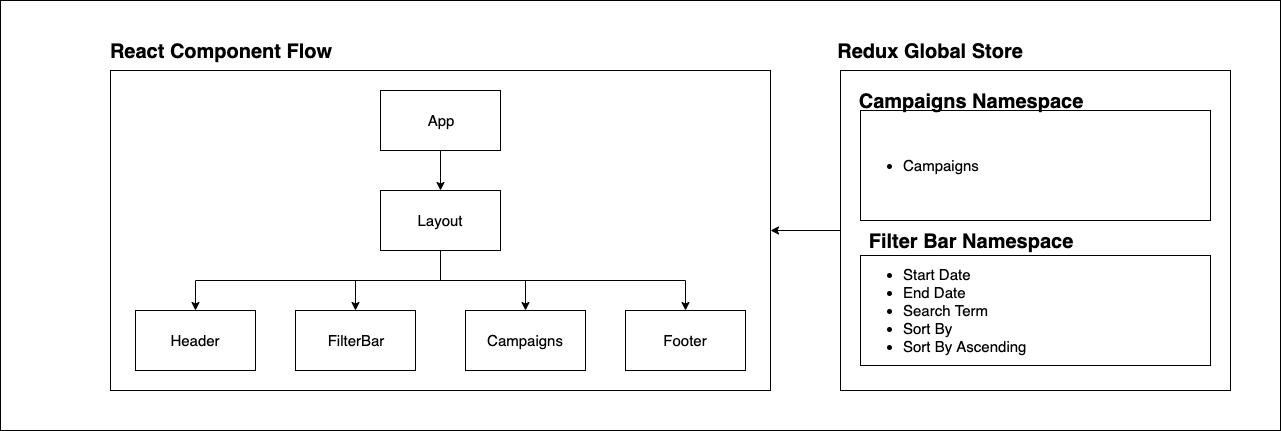

The diagram above was exported from draw.io. Its source (the exported page's mxGraphModel, read from the mxfile embedded in the PNG):
<mxGraphModel dx="1622" dy="500" grid="1" gridSize="10" guides="1" tooltips="1" connect="1" arrows="1" fold="1" page="1" pageScale="1" pageWidth="850" pageHeight="1100" math="0" shadow="0">
  <root>
    <mxCell id="0" />
    <mxCell id="1" parent="0" />
    <mxCell id="ZEbD9I9Slp6YDrTgLhyG-29" value="" style="rounded=0;whiteSpace=wrap;html=1;fontSize=15;align=left;" vertex="1" parent="1">
      <mxGeometry x="-20" y="190" width="1280" height="430" as="geometry" />
    </mxCell>
    <mxCell id="ZEbD9I9Slp6YDrTgLhyG-21" style="edgeStyle=orthogonalEdgeStyle;rounded=0;orthogonalLoop=1;jettySize=auto;html=1;entryX=1;entryY=0.5;entryDx=0;entryDy=0;fontSize=15;" edge="1" parent="1" source="ZEbD9I9Slp6YDrTgLhyG-12" target="ZEbD9I9Slp6YDrTgLhyG-15">
      <mxGeometry relative="1" as="geometry" />
    </mxCell>
    <mxCell id="ZEbD9I9Slp6YDrTgLhyG-26" value="" style="group" vertex="1" connectable="0" parent="1">
      <mxGeometry x="760" y="240" width="450" height="340" as="geometry" />
    </mxCell>
    <mxCell id="ZEbD9I9Slp6YDrTgLhyG-17" value="Redux Global Store" style="text;html=1;strokeColor=none;fillColor=none;align=center;verticalAlign=middle;whiteSpace=wrap;rounded=0;fontSize=20;fontStyle=1" vertex="1" parent="ZEbD9I9Slp6YDrTgLhyG-26">
      <mxGeometry width="300" as="geometry" />
    </mxCell>
    <mxCell id="ZEbD9I9Slp6YDrTgLhyG-25" value="" style="group" vertex="1" connectable="0" parent="ZEbD9I9Slp6YDrTgLhyG-26">
      <mxGeometry x="60" y="20" width="390" height="320" as="geometry" />
    </mxCell>
    <mxCell id="ZEbD9I9Slp6YDrTgLhyG-12" value="" style="rounded=0;whiteSpace=wrap;html=1;" vertex="1" parent="ZEbD9I9Slp6YDrTgLhyG-25">
      <mxGeometry width="390" height="320" as="geometry" />
    </mxCell>
    <mxCell id="ZEbD9I9Slp6YDrTgLhyG-13" value="&lt;ul&gt;&lt;li&gt;Campaigns&lt;/li&gt;&lt;/ul&gt;" style="rounded=0;whiteSpace=wrap;html=1;fontSize=15;align=left;" vertex="1" parent="ZEbD9I9Slp6YDrTgLhyG-25">
      <mxGeometry x="20" y="40" width="350" height="110" as="geometry" />
    </mxCell>
    <mxCell id="ZEbD9I9Slp6YDrTgLhyG-14" value="&lt;ul&gt;&lt;li&gt;Start Date&lt;/li&gt;&lt;li&gt;End Date&lt;/li&gt;&lt;li&gt;Search Term&lt;/li&gt;&lt;li&gt;Sort By&lt;/li&gt;&lt;li&gt;Sort By Ascending&amp;nbsp;&lt;/li&gt;&lt;/ul&gt;" style="rounded=0;whiteSpace=wrap;html=1;fontSize=15;align=left;" vertex="1" parent="ZEbD9I9Slp6YDrTgLhyG-25">
      <mxGeometry x="20" y="185" width="350" height="110" as="geometry" />
    </mxCell>
    <mxCell id="ZEbD9I9Slp6YDrTgLhyG-18" value="Campaigns Namespace" style="text;html=1;strokeColor=none;fillColor=none;align=center;verticalAlign=middle;whiteSpace=wrap;rounded=0;fontSize=20;fontStyle=1" vertex="1" parent="ZEbD9I9Slp6YDrTgLhyG-25">
      <mxGeometry x="10" y="30" width="240" as="geometry" />
    </mxCell>
    <mxCell id="ZEbD9I9Slp6YDrTgLhyG-19" value="Filter Bar Namespace" style="text;html=1;strokeColor=none;fillColor=none;align=center;verticalAlign=middle;whiteSpace=wrap;rounded=0;fontSize=20;fontStyle=1" vertex="1" parent="ZEbD9I9Slp6YDrTgLhyG-25">
      <mxGeometry x="10" y="170" width="240" as="geometry" />
    </mxCell>
    <mxCell id="ZEbD9I9Slp6YDrTgLhyG-27" value="" style="group" vertex="1" connectable="0" parent="1">
      <mxGeometry x="50" y="240" width="700" height="340" as="geometry" />
    </mxCell>
    <mxCell id="ZEbD9I9Slp6YDrTgLhyG-15" value="" style="rounded=0;whiteSpace=wrap;html=1;" vertex="1" parent="ZEbD9I9Slp6YDrTgLhyG-27">
      <mxGeometry x="40" y="20" width="660" height="320" as="geometry" />
    </mxCell>
    <mxCell id="ZEbD9I9Slp6YDrTgLhyG-1" value="App" style="rounded=0;whiteSpace=wrap;html=1;fontSize=15;" vertex="1" parent="ZEbD9I9Slp6YDrTgLhyG-27">
      <mxGeometry x="310" y="40" width="120" height="60" as="geometry" />
    </mxCell>
    <mxCell id="ZEbD9I9Slp6YDrTgLhyG-2" value="Layout" style="rounded=0;whiteSpace=wrap;html=1;fontSize=15;" vertex="1" parent="ZEbD9I9Slp6YDrTgLhyG-27">
      <mxGeometry x="310" y="140" width="120" height="60" as="geometry" />
    </mxCell>
    <mxCell id="ZEbD9I9Slp6YDrTgLhyG-7" style="edgeStyle=orthogonalEdgeStyle;rounded=0;orthogonalLoop=1;jettySize=auto;html=1;entryX=0.5;entryY=0;entryDx=0;entryDy=0;" edge="1" parent="ZEbD9I9Slp6YDrTgLhyG-27" source="ZEbD9I9Slp6YDrTgLhyG-1" target="ZEbD9I9Slp6YDrTgLhyG-2">
      <mxGeometry relative="1" as="geometry" />
    </mxCell>
    <mxCell id="ZEbD9I9Slp6YDrTgLhyG-3" value="FilterBar" style="rounded=0;whiteSpace=wrap;html=1;fontSize=15;" vertex="1" parent="ZEbD9I9Slp6YDrTgLhyG-27">
      <mxGeometry x="225" y="260" width="120" height="60" as="geometry" />
    </mxCell>
    <mxCell id="ZEbD9I9Slp6YDrTgLhyG-9" style="edgeStyle=orthogonalEdgeStyle;rounded=0;orthogonalLoop=1;jettySize=auto;html=1;" edge="1" parent="ZEbD9I9Slp6YDrTgLhyG-27" source="ZEbD9I9Slp6YDrTgLhyG-2" target="ZEbD9I9Slp6YDrTgLhyG-3">
      <mxGeometry relative="1" as="geometry" />
    </mxCell>
    <mxCell id="ZEbD9I9Slp6YDrTgLhyG-4" value="Header" style="rounded=0;whiteSpace=wrap;html=1;fontSize=15;" vertex="1" parent="ZEbD9I9Slp6YDrTgLhyG-27">
      <mxGeometry x="65" y="260" width="120" height="60" as="geometry" />
    </mxCell>
    <mxCell id="ZEbD9I9Slp6YDrTgLhyG-8" style="edgeStyle=orthogonalEdgeStyle;rounded=0;orthogonalLoop=1;jettySize=auto;html=1;" edge="1" parent="ZEbD9I9Slp6YDrTgLhyG-27" source="ZEbD9I9Slp6YDrTgLhyG-2" target="ZEbD9I9Slp6YDrTgLhyG-4">
      <mxGeometry relative="1" as="geometry">
        <Array as="points">
          <mxPoint x="370" y="230" />
          <mxPoint x="125" y="230" />
        </Array>
      </mxGeometry>
    </mxCell>
    <mxCell id="ZEbD9I9Slp6YDrTgLhyG-5" value="Footer" style="rounded=0;whiteSpace=wrap;html=1;fontSize=15;" vertex="1" parent="ZEbD9I9Slp6YDrTgLhyG-27">
      <mxGeometry x="555" y="260" width="120" height="60" as="geometry" />
    </mxCell>
    <mxCell id="ZEbD9I9Slp6YDrTgLhyG-11" style="edgeStyle=orthogonalEdgeStyle;rounded=0;orthogonalLoop=1;jettySize=auto;html=1;" edge="1" parent="ZEbD9I9Slp6YDrTgLhyG-27" source="ZEbD9I9Slp6YDrTgLhyG-2" target="ZEbD9I9Slp6YDrTgLhyG-5">
      <mxGeometry relative="1" as="geometry">
        <Array as="points">
          <mxPoint x="370" y="230" />
          <mxPoint x="615" y="230" />
        </Array>
      </mxGeometry>
    </mxCell>
    <mxCell id="ZEbD9I9Slp6YDrTgLhyG-6" value="Campaigns" style="rounded=0;whiteSpace=wrap;html=1;fontSize=15;" vertex="1" parent="ZEbD9I9Slp6YDrTgLhyG-27">
      <mxGeometry x="395" y="260" width="120" height="60" as="geometry" />
    </mxCell>
    <mxCell id="ZEbD9I9Slp6YDrTgLhyG-10" style="edgeStyle=orthogonalEdgeStyle;rounded=0;orthogonalLoop=1;jettySize=auto;html=1;" edge="1" parent="ZEbD9I9Slp6YDrTgLhyG-27" source="ZEbD9I9Slp6YDrTgLhyG-2" target="ZEbD9I9Slp6YDrTgLhyG-6">
      <mxGeometry relative="1" as="geometry" />
    </mxCell>
    <mxCell id="ZEbD9I9Slp6YDrTgLhyG-16" value="React Component Flow" style="text;html=1;strokeColor=none;fillColor=none;align=center;verticalAlign=middle;whiteSpace=wrap;rounded=0;fontSize=20;fontStyle=1" vertex="1" parent="ZEbD9I9Slp6YDrTgLhyG-27">
      <mxGeometry width="300" as="geometry" />
    </mxCell>
  </root>
</mxGraphModel>